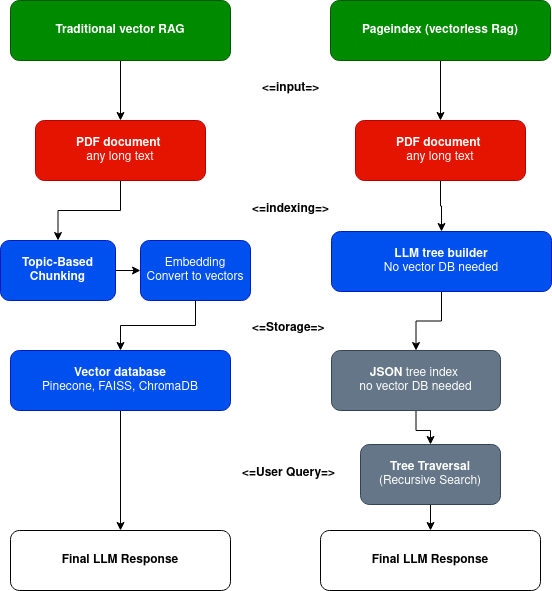

The diagram above was exported from draw.io. Its source (the exported page's mxGraphModel, read from the mxfile embedded in the PNG):
<mxGraphModel dx="1014" dy="763" grid="1" gridSize="10" guides="1" tooltips="1" connect="1" arrows="1" fold="1" page="1" pageScale="1" pageWidth="850" pageHeight="1100" math="0" shadow="0">
  <root>
    <mxCell id="0" />
    <mxCell id="1" parent="0" />
    <mxCell id="e4SKHGP40tce-UX9-gOf-12" edge="1" parent="1" source="e4SKHGP40tce-UX9-gOf-1" style="edgeStyle=orthogonalEdgeStyle;rounded=0;orthogonalLoop=1;jettySize=auto;html=1;" target="e4SKHGP40tce-UX9-gOf-4" value="">
      <mxGeometry relative="1" as="geometry" />
    </mxCell>
    <mxCell id="e4SKHGP40tce-UX9-gOf-1" parent="1" style="rounded=1;whiteSpace=wrap;html=1;fillColor=#008a00;fontColor=#ffffff;strokeColor=#005700;" value="&lt;b&gt;Traditional vector RAG&lt;/b&gt;" vertex="1">
      <mxGeometry height="60" width="220" x="40" y="46" as="geometry" />
    </mxCell>
    <mxCell id="e4SKHGP40tce-UX9-gOf-25" edge="1" parent="1" source="e4SKHGP40tce-UX9-gOf-2" style="edgeStyle=orthogonalEdgeStyle;rounded=0;orthogonalLoop=1;jettySize=auto;html=1;" target="e4SKHGP40tce-UX9-gOf-6" value="">
      <mxGeometry relative="1" as="geometry" />
    </mxCell>
    <mxCell id="e4SKHGP40tce-UX9-gOf-2" parent="1" style="rounded=1;whiteSpace=wrap;html=1;fillColor=#008a00;fontColor=#ffffff;strokeColor=#005700;" value="&lt;b&gt;Pageindex (vectorless Rag)&lt;/b&gt;" vertex="1">
      <mxGeometry height="60" width="220" x="360" y="46" as="geometry" />
    </mxCell>
    <mxCell id="e4SKHGP40tce-UX9-gOf-44" edge="1" parent="1" source="e4SKHGP40tce-UX9-gOf-3" style="edgeStyle=orthogonalEdgeStyle;rounded=0;orthogonalLoop=1;jettySize=auto;html=1;" target="e4SKHGP40tce-UX9-gOf-43" value="">
      <mxGeometry relative="1" as="geometry" />
    </mxCell>
    <mxCell id="e4SKHGP40tce-UX9-gOf-3" parent="1" style="rounded=1;whiteSpace=wrap;html=1;fillColor=#0050ef;fontColor=#ffffff;strokeColor=#001DBC;" value="&lt;div&gt;&lt;b&gt;LLM tree builder&lt;/b&gt;&lt;/div&gt;No vector DB needed" vertex="1">
      <mxGeometry height="60" width="220" x="361" y="277" as="geometry" />
    </mxCell>
    <mxCell id="e4SKHGP40tce-UX9-gOf-33" edge="1" parent="1" source="e4SKHGP40tce-UX9-gOf-4" style="edgeStyle=orthogonalEdgeStyle;rounded=0;orthogonalLoop=1;jettySize=auto;html=1;" target="e4SKHGP40tce-UX9-gOf-7" value="">
      <mxGeometry relative="1" as="geometry" />
    </mxCell>
    <mxCell id="e4SKHGP40tce-UX9-gOf-4" parent="1" style="rounded=1;whiteSpace=wrap;html=1;fillColor=#e51400;fontColor=#ffffff;strokeColor=#B20000;" value="&lt;div&gt;&lt;b&gt;PDF document&lt;/b&gt;&amp;nbsp;&lt;/div&gt;&lt;div&gt;any long text&lt;/div&gt;" vertex="1">
      <mxGeometry height="60" width="170" x="65" y="166" as="geometry" />
    </mxCell>
    <mxCell id="e4SKHGP40tce-UX9-gOf-26" edge="1" parent="1" source="e4SKHGP40tce-UX9-gOf-6" style="edgeStyle=orthogonalEdgeStyle;rounded=0;orthogonalLoop=1;jettySize=auto;html=1;" target="e4SKHGP40tce-UX9-gOf-3" value="">
      <mxGeometry relative="1" as="geometry" />
    </mxCell>
    <mxCell id="e4SKHGP40tce-UX9-gOf-6" parent="1" style="rounded=1;whiteSpace=wrap;html=1;fillColor=#e51400;fontColor=#ffffff;strokeColor=#B20000;" value="&lt;div&gt;&lt;b&gt;PDF document&lt;/b&gt;&amp;nbsp;&lt;/div&gt;&lt;div&gt;any long text&lt;/div&gt;" vertex="1">
      <mxGeometry height="60" width="170" x="385" y="166" as="geometry" />
    </mxCell>
    <mxCell id="e4SKHGP40tce-UX9-gOf-30" edge="1" parent="1" source="e4SKHGP40tce-UX9-gOf-7" style="edgeStyle=orthogonalEdgeStyle;rounded=0;orthogonalLoop=1;jettySize=auto;html=1;" target="e4SKHGP40tce-UX9-gOf-8" value="">
      <mxGeometry relative="1" as="geometry" />
    </mxCell>
    <mxCell id="e4SKHGP40tce-UX9-gOf-7" parent="1" style="rounded=1;whiteSpace=wrap;html=1;fillColor=#0050ef;fontColor=#ffffff;strokeColor=#001DBC;" value="&lt;b&gt;Topic-Based Chunking &lt;/b&gt;" vertex="1">
      <mxGeometry height="60" width="115" x="30" y="286" as="geometry" />
    </mxCell>
    <mxCell id="e4SKHGP40tce-UX9-gOf-34" edge="1" parent="1" source="e4SKHGP40tce-UX9-gOf-8" style="edgeStyle=orthogonalEdgeStyle;rounded=0;orthogonalLoop=1;jettySize=auto;html=1;" target="e4SKHGP40tce-UX9-gOf-16" value="">
      <mxGeometry relative="1" as="geometry" />
    </mxCell>
    <mxCell id="e4SKHGP40tce-UX9-gOf-8" parent="1" style="rounded=1;whiteSpace=wrap;html=1;fillColor=#0050ef;fontColor=#ffffff;strokeColor=#001DBC;" value="&lt;div&gt;Embedding&lt;/div&gt;&lt;div&gt;Convert to vectors&lt;/div&gt;" vertex="1">
      <mxGeometry height="60" width="110" x="170" y="286" as="geometry" />
    </mxCell>
    <mxCell id="e4SKHGP40tce-UX9-gOf-29" edge="1" parent="1" source="e4SKHGP40tce-UX9-gOf-16" style="edgeStyle=orthogonalEdgeStyle;rounded=0;orthogonalLoop=1;jettySize=auto;html=1;" target="e4SKHGP40tce-UX9-gOf-19" value="">
      <mxGeometry relative="1" as="geometry" />
    </mxCell>
    <mxCell id="e4SKHGP40tce-UX9-gOf-16" parent="1" style="rounded=1;whiteSpace=wrap;html=1;fillColor=#0050ef;fontColor=#ffffff;strokeColor=#001DBC;" value="&lt;div&gt;&lt;b&gt;Vector database&lt;/b&gt;&lt;/div&gt;&lt;div&gt;Pinecone, FAISS, ChromaDB&lt;/div&gt;" vertex="1">
      <mxGeometry height="60" width="220" x="40" y="396" as="geometry" />
    </mxCell>
    <mxCell id="e4SKHGP40tce-UX9-gOf-28" edge="1" parent="1" source="e4SKHGP40tce-UX9-gOf-17" style="edgeStyle=orthogonalEdgeStyle;rounded=0;orthogonalLoop=1;jettySize=auto;html=1;" target="e4SKHGP40tce-UX9-gOf-21" value="">
      <mxGeometry relative="1" as="geometry" />
    </mxCell>
    <mxCell id="e4SKHGP40tce-UX9-gOf-17" parent="1" style="rounded=1;whiteSpace=wrap;html=1;fillColor=#647687;fontColor=#ffffff;strokeColor=#314354;" value="&lt;div&gt;&lt;b&gt;Tree Traversal&lt;/b&gt;&lt;/div&gt;&lt;div&gt;(Recursive Search)&lt;/div&gt;" vertex="1">
      <mxGeometry height="60" width="140" x="390" y="490" as="geometry" />
    </mxCell>
    <mxCell id="e4SKHGP40tce-UX9-gOf-19" parent="1" style="rounded=1;whiteSpace=wrap;html=1;" value="&lt;b&gt;Final LLM Response&lt;/b&gt;" vertex="1">
      <mxGeometry height="60" width="220" x="40" y="576" as="geometry" />
    </mxCell>
    <mxCell id="e4SKHGP40tce-UX9-gOf-21" parent="1" style="rounded=1;whiteSpace=wrap;html=1;" value="&lt;b&gt;Final LLM Response&lt;/b&gt;" vertex="1">
      <mxGeometry height="60" width="220" x="350" y="576" as="geometry" />
    </mxCell>
    <mxCell id="e4SKHGP40tce-UX9-gOf-36" parent="1" style="text;whiteSpace=wrap;html=1;" value="&lt;b&gt;&amp;lt;=User Query=&amp;gt;&lt;/b&gt;" vertex="1">
      <mxGeometry height="30" width="100" x="270" y="505" as="geometry" />
    </mxCell>
    <mxCell id="e4SKHGP40tce-UX9-gOf-38" parent="1" style="text;whiteSpace=wrap;html=1;" value="&lt;b&gt;&amp;lt;=input=&amp;gt;&lt;/b&gt;" vertex="1">
      <mxGeometry height="40" width="60" x="290" y="120" as="geometry" />
    </mxCell>
    <mxCell id="e4SKHGP40tce-UX9-gOf-41" parent="1" style="text;whiteSpace=wrap;html=1;" value="&lt;b&gt;&amp;lt;=Storage=&amp;gt;&lt;/b&gt;" vertex="1">
      <mxGeometry height="40" width="100" x="280" y="360" as="geometry" />
    </mxCell>
    <mxCell id="e4SKHGP40tce-UX9-gOf-39" parent="1" style="text;whiteSpace=wrap;html=1;" value="&lt;b&gt;&amp;lt;=indexing=&amp;gt;&lt;/b&gt;" vertex="1">
      <mxGeometry height="40" width="120" x="280" y="241" as="geometry" />
    </mxCell>
    <mxCell id="e4SKHGP40tce-UX9-gOf-45" edge="1" parent="1" source="e4SKHGP40tce-UX9-gOf-43" style="edgeStyle=orthogonalEdgeStyle;rounded=0;orthogonalLoop=1;jettySize=auto;html=1;" target="e4SKHGP40tce-UX9-gOf-17" value="">
      <mxGeometry relative="1" as="geometry" />
    </mxCell>
    <mxCell id="e4SKHGP40tce-UX9-gOf-43" parent="1" style="rounded=1;whiteSpace=wrap;html=1;fillColor=#647687;fontColor=#ffffff;strokeColor=#314354;" value="&lt;div&gt;&lt;b&gt;JSON&lt;/b&gt; tree index&amp;nbsp;&lt;/div&gt;&lt;div&gt;no vector DB needed&lt;/div&gt;" vertex="1">
      <mxGeometry height="60" width="169" x="361" y="396" as="geometry" />
    </mxCell>
  </root>
</mxGraphModel>